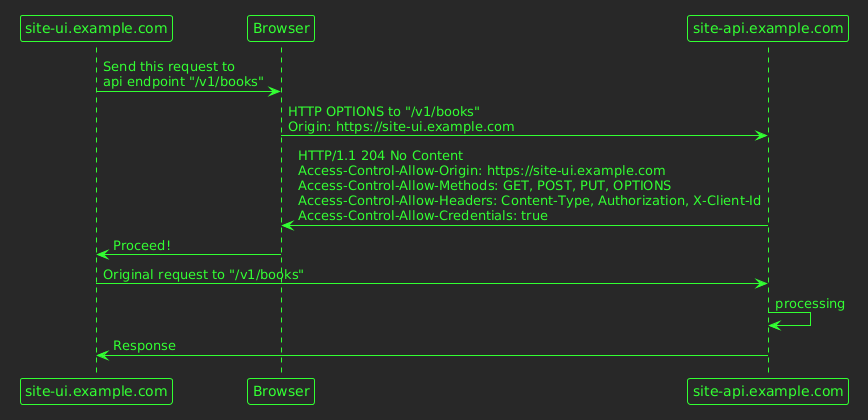

The diagram above was rendered by PlantUML. Its source (embedded in the PNG):
@startuml
!theme crt-green
participant "site-ui.example.com" as ui
participant "Browser" as browser
participant "site-api.example.com" as api

ui -> browser: Send this request to \napi endpoint "/v1/books"
browser -> api: HTTP OPTIONS to "/v1/books"\nOrigin: https://site-ui.example.com
api -> browser: HTTP/1.1 204 No Content\nAccess-Control-Allow-Origin: https://site-ui.example.com\nAccess-Control-Allow-Methods: GET, POST, PUT, OPTIONS\nAccess-Control-Allow-Headers: Content-Type, Authorization, X-Client-Id\nAccess-Control-Allow-Credentials: true
browser -> ui: Proceed!
ui -> api: Original request to "/v1/books"
api -> api: processing
api -> ui: Response
@enduml